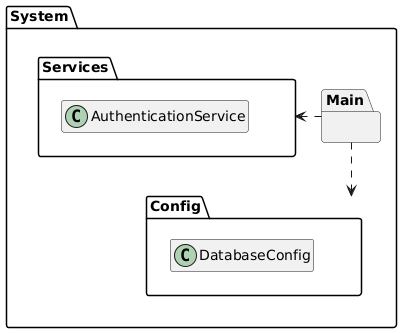

The diagram above was rendered by PlantUML. Its source (embedded in the PNG):
@startuml Package Diagram
hide empty members
skinparam linetype ortho

package System {
    package Main {}
    
    package Config {
        class DatabaseConfig {}
    }

    package Services {
        class AuthenticationService {}
    }
}

Main ..> Config
Main .> Services
@enduml